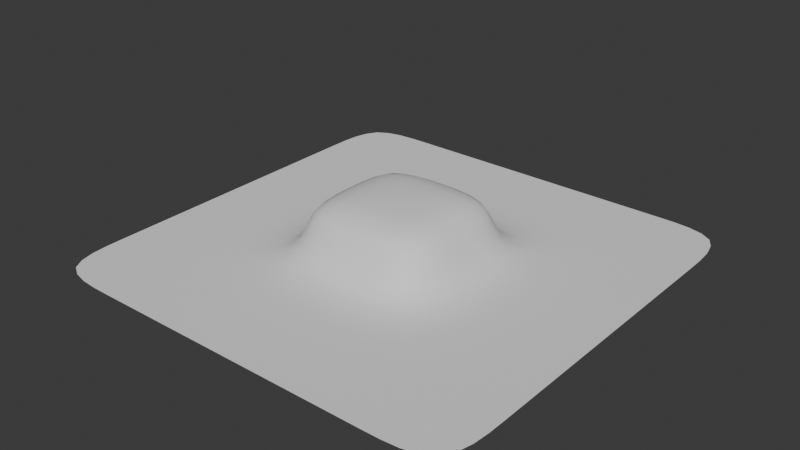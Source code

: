 # Source: flat_small_direct.blend  (saved by Blender 5.2.44; exported with 4.5.12 LTS)
import bpy
from mathutils import Matrix  # noqa: F401  (used for matrix-valued properties, if any)

bpy.ops.wm.read_factory_settings(use_empty=True)
scene = bpy.context.scene
scene.name = 'Scene'

# ---- collections
col_collection = bpy.data.collections.new('Collection'); scene.collection.children.link(col_collection)

# ---- world
world_world = bpy.data.worlds.new('World'); scene.world = world_world
world_world.use_nodes = True; world_world.node_tree.nodes.clear()
_N = world_world.node_tree.nodes; _L = world_world.node_tree.links
n0 = _N.new('ShaderNodeOutputWorld'); n0.name = 'World Output'; n0.location = (200, 100)
n1 = _N.new('ShaderNodeBackground'); n1.name = 'Background'; n1.location = (-200, 100)
n1.inputs[0].default_value = (0.05088, 0.05088, 0.05088, 1.0)
_L.new(n1.outputs[0], n0.inputs[0])
n0.is_active_output = True
world_world.color = (0.05088, 0.05088, 0.05088)
world_world.sun_shadow_jitter_overblur = 0.0

# ---- meshes
me_flatpanelmesh = bpy.data.meshes.new('FlatPanelMesh')
me_flatpanelmesh.from_pydata([(-1.5, -1.5, 0.0), (-1.0, -1.5, 0.0), (-0.5, -1.5, 0.0), (0.0, -1.5, 0.0), (0.5, -1.5, 0.0), (1.0, -1.5, 0.0), (1.5, -1.5, 0.0), (-1.5, -1.0, 0.0), (-1.0, -1.0, 0.0), (-0.5, -1.0, 0.0), (0.0, -1.0, 0.0), (0.5, -1.0, 0.0), (1.0, -1.0, 0.0), (1.5, -1.0, 0.0), (-1.5, -0.5, 0.0), (-1.0, -0.5, 0.0), (-0.5, -0.5, 0.0), (0.0, -0.5, 0.0), (0.5, -0.5, 0.0), (1.0, -0.5, 0.0), (1.5, -0.5, 0.0), (-1.5, 0.0, 0.0), (-1.0, 0.0, 0.0), (-0.5, 0.0, 0.0), (0.5, 0.0, 0.0), (1.0, 0.0, 0.0), (1.5, 0.0, 0.0), (-1.5, 0.5, 0.0), (-1.0, 0.5, 0.0), (-0.5, 0.5, 0.0), (0.0, 0.5, 0.0), (0.5, 0.5, 0.0), (1.0, 0.5, 0.0), (1.5, 0.5, 0.0), (-1.5, 1.0, 0.0), (-1.0, 1.0, 0.0), (-0.5, 1.0, 0.0), (0.0, 1.0, 0.0), (0.5, 1.0, 0.0), (1.0, 1.0, 0.0), (1.5, 1.0, 0.0), (-1.5, 1.5, 0.0), (-1.0, 1.5, 0.0), (-0.5, 1.5, 0.0), (0.0, 1.5, 0.0), (0.5, 1.5, 0.0), (1.0, 1.5, 0.0), (1.5, 1.5, 0.0), (-0.5, -0.5, 0.4), (0.0, -0.5, 0.4), (0.0, 0.0, 0.4), (-0.5, 0.0, 0.4), (0.5, -0.5, 0.4), (0.5, 0.0, 0.4), (0.0, 0.5, 0.4), (-0.5, 0.5, 0.4), (0.5, 0.5, 0.4)], [], [(0, 1, 8, 7), (1, 2, 9, 8), (2, 3, 10, 9), (3, 4, 11, 10), (4, 5, 12, 11), (5, 6, 13, 12), (7, 8, 15, 14), (8, 9, 16, 15), (9, 10, 17, 16), (10, 11, 18, 17), (11, 12, 19, 18), (12, 13, 20, 19), (14, 15, 22, 21), (15, 16, 23, 22), (18, 19, 25, 24), (19, 20, 26, 25), (21, 22, 28, 27), (22, 23, 29, 28), (24, 25, 32, 31), (25, 26, 33, 32), (27, 28, 35, 34), (28, 29, 36, 35), (29, 30, 37, 36), (30, 31, 38, 37), (31, 32, 39, 38), (32, 33, 40, 39), (34, 35, 42, 41), (35, 36, 43, 42), (36, 37, 44, 43), (37, 38, 45, 44), (38, 39, 46, 45), (39, 40, 47, 46), (48, 49, 50, 51), (49, 52, 53, 50), (51, 50, 54, 55), (50, 53, 56, 54), (29, 23, 51, 55), (23, 16, 48, 51), (31, 30, 54, 56), (30, 29, 55, 54), (17, 18, 52, 49), (16, 17, 49, 48), (24, 31, 56, 53), (18, 24, 53, 52)])
me_flatpanelmesh.polygons.foreach_set('use_smooth', [True] * 44)
me_flatpanelmesh.update()

# ---- objects
ob_flatpanel = bpy.data.objects.new('FlatPanel', me_flatpanelmesh)

# ---- transforms, parenting, visibility, modifiers, constraints
ob_flatpanel.location = (0.0, 0.0, 0.0)
_m = ob_flatpanel.modifiers.new('Subdivision', 'SUBSURF')
_m.levels = 2

# ---- collection membership
scene.collection.objects.link(ob_flatpanel)

# ---- scene / render settings (as saved in the file)
scene.frame_start = 1; scene.frame_end = 250; scene.frame_set(1)
scene.render.engine = 'BLENDER_EEVEE_NEXT'
scene.render.bake_bias = 0.0
scene.render.bake_samples = 0
scene.render.compositor_device = 'GPU'
scene.eevee.use_volume_custom_range = False
scene.eevee.fast_gi_thickness_near = 0.1
scene.eevee.fast_gi_thickness_far = 0.0
scene.eevee.ray_tracing_options.screen_trace_thickness = 0.1
bpy.context.view_layer.update()

# ---- added for rendering (the .blend has no active camera and no usable light): camera, sun
cam_auto = bpy.data.cameras.new('AutoCamera')
cam_auto.lens = 50.0
cam_auto.sensor_width = 36.0
cam_auto.clip_end = 1000.0
ob_auto_camera = bpy.data.objects.new('AutoCamera', cam_auto)
scene.collection.objects.link(ob_auto_camera)
ob_auto_camera.location = (3.9428, -4.73136, 3.35424)
ob_auto_camera.rotation_euler = (1.09748, -7.21219e-08, 0.694738)
scene.camera = ob_auto_camera
light_auto_sun = bpy.data.lights.new('AutoSun', 'SUN')
light_auto_sun.energy = 3.0
light_auto_sun.angle = 0.0523599
ob_auto_sun = bpy.data.objects.new('AutoSun', light_auto_sun)
scene.collection.objects.link(ob_auto_sun)
ob_auto_sun.rotation_euler = (0.872665, 0.174533, 0.523599)
bpy.context.view_layer.update()
